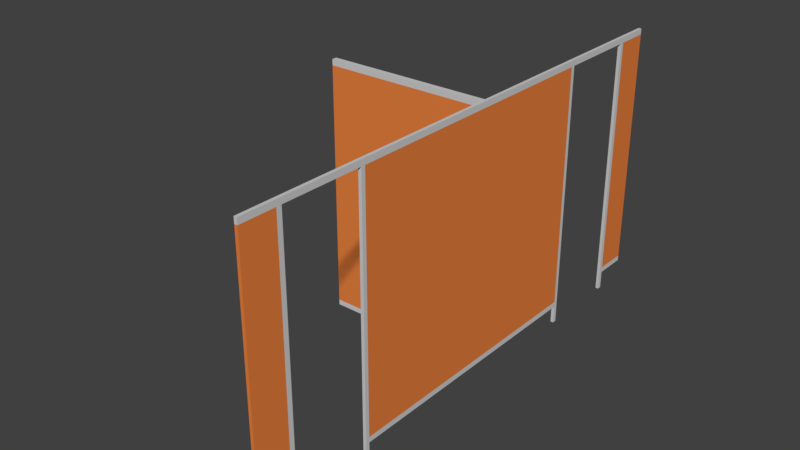 # Source: WCKABINE_03.blend  (saved by Blender 2.79.0; exported with 4.5.12 LTS)
import bpy
from mathutils import Matrix  # noqa: F401  (used for matrix-valued properties, if any)

bpy.ops.wm.read_factory_settings(use_empty=True)
scene = bpy.context.scene
scene.name = 'Scene'

# ---- collections
col_collection_1 = bpy.data.collections.new('Collection 1'); scene.collection.children.link(col_collection_1)

# ---- materials (node trees are filled in below, after node groups)
mat_material_179 = bpy.data.materials.new('Material.179')
mat_material_179.alpha_threshold = 0.0
mat_material_179.use_transparent_shadow = False
mat_material_179.diffuse_color = (0.6267, 0.6267, 0.6267, 1.0)
mat_material_179.roughness = 0.5
mat_material_180 = bpy.data.materials.new('Material.180')
mat_material_180.alpha_threshold = 0.0
mat_material_180.use_transparent_shadow = False
mat_material_180.diffuse_color = (0.8, 0.2211, 0.04937, 1.0)
mat_material_180.roughness = 0.5

# ---- material node trees

# ---- world
world_world = bpy.data.worlds.new('World'); scene.world = world_world
world_world.color = (0.05088, 0.05088, 0.05088)
world_world.use_sun_shadow = False
world_world.sun_shadow_jitter_overblur = 0.0
world_world.cycles.sampling_method = 'MANUAL'

# ---- meshes
me_cube_033 = bpy.data.meshes.new('Cube.033')
me_cube_033.from_pydata([(0.5538, -0.9327, -0.9576), (0.5538, -0.8933, -0.9576), (-0.5538, 1.088, -1.0), (-0.5538, 1.088, 1.0), (-0.5538, -0.8933, -0.9576), (-0.5538, -0.9327, -0.9576), (0.5538, 1.088, -1.0), (0.5538, 1.088, 1.0), (-0.5538, 0.1417, -1.0), (-0.5538, 0.1417, 1.0), (0.5538, 0.1417, -1.0), (0.5538, 0.1417, 1.0), (-0.5538, 0.1095, -1.0), (-0.5538, 0.1095, 1.0), (0.5538, 0.1095, -1.0), (0.5538, 0.1095, 1.0), (-0.5538, -0.8933, 0.9544), (-0.5538, 1.088, 0.9544), (0.5538, 1.088, 0.9544), (-0.5538, -0.9327, 0.9544), (0.5538, 0.1417, 0.9544), (0.5538, -0.1358, 0.9544), (-0.5538, -0.1358, 0.9544), (-0.5538, 0.1417, 0.9544), (-0.5538, 0.1095, 0.9544), (0.5538, 0.1095, 0.9544), (-0.5538, -0.7641, 0.9544), (0.5538, -0.7641, 0.9544), (-0.5538, 0.7903, 1.0), (0.5538, 0.7903, -1.0), (-0.5538, 0.7903, -1.0), (0.5538, 0.7903, 1.0), (0.5538, 0.7903, 0.9544), (-0.5538, 0.7903, 0.9544), (-0.5538, 0.8234, 1.0), (0.5538, 0.8234, -1.0), (-0.5538, 0.8234, 0.9544), (-0.5538, 0.8234, -1.0), (0.5538, 0.8234, 1.0), (0.5538, 0.8234, 0.9544), (-0.5538, 1.088, -0.9576), (0.5538, 1.088, -0.9576), (0.5538, -0.9327, 0.9544), (0.5538, 0.1417, -0.9576), (-0.5538, 0.1417, -0.9576), (-0.5538, 0.1095, -0.9576), (0.5538, 0.1095, -0.9576), (0.5538, -0.8933, 0.9544), (-0.5538, 0.7903, -0.9576), (0.5538, 0.7903, -0.9576), (0.5538, 0.8234, -0.9576), (-0.5538, 0.8234, -0.9576), (0.5538, 0.1095, -1.144), (0.5538, 0.1417, -1.144), (-0.5538, 0.1417, -1.144), (-0.5538, 0.1095, -1.144), (-0.5538, 0.8234, -1.144), (-0.5538, 0.7903, -1.144), (0.5538, 0.7903, -1.144), (0.5538, 0.8234, -1.144), (0.5538, -0.9327, 1.0), (0.5538, -0.8933, 1.0), (0.5538, -0.8933, -1.0), (0.5538, -0.9327, -1.0), (-0.5538, -0.8933, 1.0), (-0.5538, -0.9327, 1.0), (-0.5538, -0.9327, -1.0), (-0.5538, -0.8933, -1.0), (0.5538, -1.69, 0.9544), (-0.5538, -1.69, 0.9544), (-0.5538, -1.062, 0.9544), (0.5538, -1.062, 0.9544), (-61.05, -0.8933, -1.0), (-61.05, -0.9327, -1.0), (-61.05, -0.9327, 1.0), (-61.05, -0.8933, 1.0), (-61.05, -0.9327, 0.9544), (-61.05, -0.8933, 0.9544), (-61.05, -0.9327, -0.9576), (-61.05, -0.8933, -0.9576), (0.5538, -2.734, -1.144), (0.5538, -2.773, -1.144), (-0.5538, -2.773, -1.144), (-0.5538, -2.734, -1.144), (0.5538, -2.074, -1.144), (0.5538, -2.106, -1.144), (-0.5538, -2.106, -1.144), (-0.5538, -2.074, -1.144), (-0.5538, -2.734, -0.9576), (0.5538, -2.734, -0.9576), (-0.5538, -2.773, -0.9576), (0.5538, -2.773, -0.9576), (0.5538, -2.074, -0.9576), (-0.5538, -2.074, -0.9576), (-0.5538, -2.106, -0.9576), (0.5538, -2.106, -0.9576), (0.5538, -2.734, 0.9544), (0.5538, -2.734, 1.0), (-0.5538, -2.734, -1.0), (-0.5538, -2.734, 0.9544), (0.5538, -2.734, -1.0), (-0.5538, -2.734, 1.0), (0.5538, -2.773, 0.9544), (-0.5538, -2.773, 0.9544), (0.5538, -2.773, -1.0), (-0.5538, -2.773, 1.0), (0.5538, -2.773, 1.0), (-0.5538, -2.773, -1.0), (0.5538, -2.074, 0.9544), (-0.5538, -2.074, 0.9544), (-0.5538, -2.106, 0.9544), (0.5538, -2.106, 0.9544), (0.5538, -2.074, 1.0), (0.5538, -2.074, -1.0), (-0.5538, -2.074, 1.0), (-0.5538, -2.074, -1.0), (0.5538, -2.106, 1.0), (0.5538, -2.106, -1.0), (-0.5538, -2.106, 1.0), (-0.5538, -2.106, -1.0), (-0.5538, -3.047, 0.9544), (-0.5538, -3.047, -0.9576), (0.5538, -3.047, 0.9544), (0.5538, -3.047, -0.9576), (0.5538, -3.047, 1.0), (0.5538, -3.047, -1.0), (-0.5538, -3.047, -1.0), (-0.5538, -3.047, 1.0)], [], [(36, 34, 3, 17), (17, 3, 7, 18), (19, 65, 74, 76), (47, 61, 60, 42), (64, 13, 24, 22, 26, 16), (31, 28, 9, 11), (61, 47, 27, 21, 25, 15), (32, 20, 23, 33), (30, 37, 56, 57), (32, 31, 11, 20), (24, 13, 9, 23), (20, 11, 15, 25), (29, 30, 57, 58), (11, 9, 13, 15), (43, 20, 25, 46), (45, 24, 23, 44), (26, 22, 21, 27), (30, 29, 49, 48), (67, 62, 63, 66), (40, 17, 18, 41), (51, 36, 17, 40), (61, 64, 65, 60), (13, 64, 61, 15), (14, 62, 67, 12), (27, 47, 1, 46, 25, 21), (50, 39, 32, 49), (39, 38, 31, 32), (38, 34, 28, 31), (23, 9, 28, 33), (7, 3, 34, 38), (2, 6, 35, 37), (18, 7, 38, 39), (41, 18, 39, 50), (48, 33, 36, 51), (33, 28, 34, 36), (30, 48, 51, 37), (6, 41, 50, 35), (35, 50, 49, 29), (44, 23, 20, 43), (44, 43, 10, 8), (1, 47, 42, 0), (37, 51, 40, 2), (2, 40, 41, 6), (4, 67, 72, 79), (48, 49, 32, 33), (12, 45, 44, 8), (10, 43, 46, 14), (54, 53, 52, 55), (56, 59, 58, 57), (12, 8, 54, 55), (8, 10, 53, 54), (37, 35, 59, 56), (35, 29, 58, 59), (10, 14, 52, 53), (14, 12, 55, 52), (46, 1, 62, 14), (12, 67, 4, 45), (45, 4, 16, 26, 22, 24), (70, 19, 5, 93, 109, 69), (64, 16, 77, 75), (5, 66, 115, 93), (62, 1, 0, 63), (0, 92, 113, 63), (65, 19, 70, 69, 109, 114), (0, 42, 71, 68, 108, 92), (69, 70, 71, 68), (60, 112, 108, 68, 71, 42), (73, 78, 79, 72), (78, 76, 77, 79), (76, 74, 75, 77), (5, 19, 76, 78), (66, 5, 78, 73), (65, 64, 75, 74), (67, 66, 73, 72), (16, 4, 79, 77), (113, 117, 85, 84), (107, 98, 83, 82), (117, 119, 86, 85), (100, 104, 81, 80), (98, 100, 80, 83), (119, 115, 87, 86), (83, 80, 81, 82), (87, 84, 85, 86), (119, 94, 93, 115), (113, 92, 95, 117), (98, 88, 89, 100), (100, 89, 91, 104), (107, 90, 88, 98), (115, 113, 84, 87), (89, 88, 99, 96), (103, 105, 101, 99), (90, 103, 99, 88), (94, 119, 117, 95), (116, 118, 101, 97), (94, 95, 111, 110), (111, 116, 97, 96), (96, 97, 106, 102), (104, 107, 82, 81), (97, 101, 105, 106), (89, 96, 102, 91), (92, 108, 111, 95), (99, 110, 111, 96), (94, 110, 109, 93), (110, 118, 114, 109), (99, 101, 118, 110), (108, 112, 116, 111), (112, 114, 118, 116), (65, 114, 112, 60), (63, 113, 115, 66), (103, 90, 121, 120), (90, 107, 126, 121), (107, 104, 125, 126), (121, 123, 122, 120), (122, 124, 127, 120), (125, 123, 121, 126), (106, 105, 127, 124), (102, 106, 124, 122), (104, 91, 123, 125), (91, 102, 122, 123), (105, 103, 120, 127)])
me_cube_033.polygons.foreach_set('material_index', [0, 0, 0, 0, 0, 0, 0, 0, 0, 0, 0, 0, 0, 0, 0, 0, 0, 0, 0, 1, 1, 0, 0, 0, 1, 0, 0, 0, 0, 0, 0, 0, 1, 0, 0, 0, 0, 0, 0, 0, 1, 0, 0, 0, 0, 0, 0, 0, 0, 0, 0, 0, 0, 0, 0, 0, 0, 1, 1, 0, 0, 0, 0, 0, 1, 0, 0, 0, 1, 0, 1, 0, 0, 0, 1, 0, 0, 0, 0, 0, 0, 0, 0, 0, 0, 0, 0, 0, 0, 0, 0, 0, 0, 0, 0, 0, 0, 0, 0, 0, 0, 0, 0, 0, 0, 0, 0, 0, 0, 1, 0, 0, 1, 0, 0, 0, 0, 0, 1, 0])
me_cube_033.materials.append(mat_material_179)
me_cube_033.materials.append(mat_material_180)
me_cube_033.use_remesh_preserve_volume = False
me_cube_033.use_remesh_preserve_attributes = False
me_cube_033.use_mirror_vertex_groups = False
me_cube_033.update()

# ---- objects
ob_cube_015 = bpy.data.objects.new('Cube.015', me_cube_033)

# ---- transforms, parenting, visibility, modifiers, constraints
ob_cube_015.location = (-0.05452, 0.003531, 0.07144)
ob_cube_015.scale = (0.02248, 1.057, 1.057)
ob_cube_015.lineart.crease_threshold = 0.0

# ---- collection membership
col_collection_1.objects.link(ob_cube_015)

# ---- scene / render settings (as saved in the file)
scene.frame_start = 1; scene.frame_end = 250; scene.frame_set(1)
scene.render.engine = 'BLENDER_EEVEE_NEXT'
scene.render.resolution_percentage = 50
scene.render.dither_intensity = 0.0
scene.cycles.use_denoising = False
scene.cycles.samples = 128
scene.cycles.sampling_pattern = 'TABULATED_SOBOL'
scene.cycles.use_adaptive_sampling = False
scene.cycles.use_light_tree = False
scene.cycles.blur_glossy = 0.0
scene.cycles.sample_clamp_indirect = 0.0
scene.view_settings.view_transform = 'Standard'
bpy.context.view_layer.update()

# ---- added for rendering (the .blend has no active camera and no usable light): camera, sun
cam_auto = bpy.data.cameras.new('AutoCamera')
cam_auto.lens = 50.0
cam_auto.sensor_width = 36.0
cam_auto.clip_end = 1000.0
ob_auto_camera = bpy.data.objects.new('AutoCamera', cam_auto)
scene.collection.objects.link(ob_auto_camera)
ob_auto_camera.location = (3.99806, -6.7112, 3.78163)
ob_auto_camera.rotation_euler = (1.09748, -7.21219e-08, 0.694738)
scene.camera = ob_auto_camera
light_auto_sun = bpy.data.lights.new('AutoSun', 'SUN')
light_auto_sun.energy = 3.0
light_auto_sun.angle = 0.0523599
ob_auto_sun = bpy.data.objects.new('AutoSun', light_auto_sun)
scene.collection.objects.link(ob_auto_sun)
ob_auto_sun.rotation_euler = (0.872665, 0.174533, 0.523599)
bpy.context.view_layer.update()

